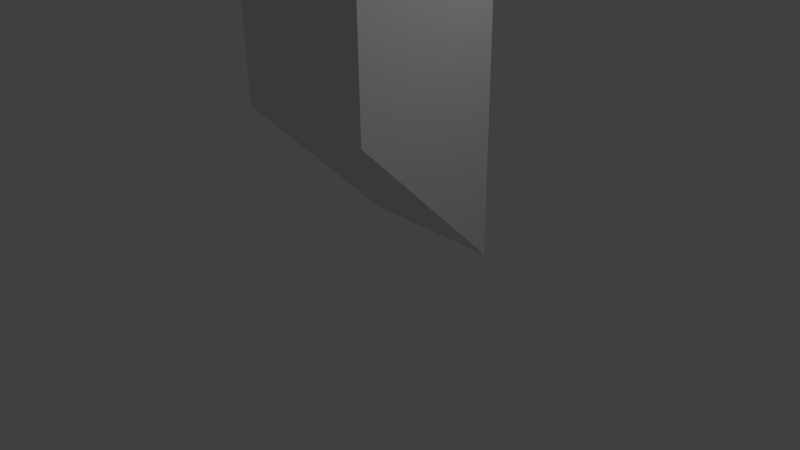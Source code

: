 # Source: Vertices_Edges_and_Faces_Start_File_.blend  (saved by Blender 2.74.0; exported with 4.5.12 LTS)
import bpy
from mathutils import Matrix  # noqa: F401  (used for matrix-valued properties, if any)

bpy.ops.wm.read_factory_settings(use_empty=True)
scene = bpy.context.scene
scene.name = 'Scene'

# ---- collections
col_collection_1 = bpy.data.collections.new('Collection 1'); scene.collection.children.link(col_collection_1)

# ---- world
world_world = bpy.data.worlds.new('World'); scene.world = world_world
world_world.color = (0.05088, 0.05088, 0.05088)
world_world.use_sun_shadow = False
world_world.sun_shadow_jitter_overblur = 0.0
world_world.cycles.sampling_method = 'MANUAL'
world_world.cycles.sample_map_resolution = 256

# ---- cameras
cam_camera = bpy.data.cameras.new('Camera')
cam_camera.clip_end = 100.0
cam_camera.lens = 35.0
cam_camera.sensor_width = 32.0
cam_camera.sensor_height = 18.0
cam_camera.ortho_scale = 7.314
cam_camera.dof.focus_distance = 0.0
cam_camera.dof.aperture_fstop = 128.0

# ---- lights
light_lamp = bpy.data.lights.new('Lamp', 'POINT')
light_lamp.transmission_factor = 0.0
light_lamp.cutoff_distance = 30.0
light_lamp.energy = 100.0
light_lamp.shadow_buffer_clip_start = 1.001
light_lamp.shadow_soft_size = 0.1
light_lamp.shadow_maximum_resolution = 0.006
light_lamp.use_absolute_resolution = True
light_lamp.cycles.use_multiple_importance_sampling = False

# ---- meshes
me_cube_002 = bpy.data.meshes.new('Cube.002')
me_cube_002.from_pydata([(-1.0, 1.0, -1.0), (-1.0, 1.0, -3.0), (-1.0, -1.0, -1.0), (-1.0, -1.0, -3.0), (1.0, 1.0, -1.0), (1.0, 1.0, -3.0), (1.0, -1.0, -1.0), (1.0, -1.0, -3.0), (-1.0, 1.0, -3.0), (-1.0, 1.0, -5.0), (-1.0, -1.0, -3.0), (1.0, 1.0, -3.0), (1.0, 1.0, -5.0), (1.0, -1.0, -3.0), (-1.0, -1.0, -1.0), (-1.0, -1.0, 1.0), (-1.0, 1.0, -1.0), (1.0, -1.0, -1.0), (1.0, -1.0, 1.0), (1.0, 1.0, -1.0)], [], [(1, 3, 2, 0), (3, 7, 6, 2), (7, 5, 4, 6), (5, 1, 0, 4), (0, 2, 6, 4), (5, 7, 3, 1), (8, 9, 10), (10, 9, 12, 13), (13, 12, 11), (12, 9, 8, 11), (8, 10, 13, 11), (14, 15, 16), (16, 15, 18, 19), (19, 18, 17), (18, 15, 14, 17), (14, 16, 19, 17)])
me_cube_002.use_remesh_preserve_volume = False
me_cube_002.use_remesh_preserve_attributes = False
me_cube_002.use_mirror_vertex_groups = False
me_cube_002.update()

# ---- objects
ob_cube = bpy.data.objects.new('Cube', me_cube_002)
ob_lamp = bpy.data.objects.new('Lamp', light_lamp)
ob_camera = bpy.data.objects.new('Camera', cam_camera)

# ---- transforms, parenting, visibility, modifiers, constraints
ob_cube.location = (0.0, 0.0, 1.0)
ob_cube.rotation_euler = (3.142, 0.0, 0.0)
ob_cube.lineart.crease_threshold = 0.0
ob_lamp.location = (4.076, 1.005, 5.904)
ob_lamp.rotation_euler = (0.6503, 0.05522, 1.866)
ob_lamp.lock_rotations_4d = False
ob_lamp.empty_display_type = 'ARROWS'
ob_lamp.color = (0.0, 0.0, 0.0, 0.0)
ob_lamp.lineart.crease_threshold = 0.0
ob_camera.location = (7.481, -6.508, 5.344)
ob_camera.rotation_euler = (1.109, 0.01082, 0.8149)
ob_camera.lock_rotations_4d = False
ob_camera.empty_display_type = 'ARROWS'
ob_camera.color = (0.0, 0.0, 0.0, 0.0)
ob_camera.display_type = 'WIRE'
ob_camera.lineart.crease_threshold = 0.0

# ---- collection membership
col_collection_1.objects.link(ob_cube)
col_collection_1.objects.link(ob_lamp)
col_collection_1.objects.link(ob_camera)

# ---- scene / render settings (as saved in the file)
scene.camera = ob_camera
scene.frame_start = 1; scene.frame_end = 250; scene.frame_set(1)
scene.render.engine = 'BLENDER_EEVEE_NEXT'
scene.render.resolution_percentage = 50
scene.render.dither_intensity = 0.0
scene.cycles.use_denoising = False
scene.cycles.samples = 10
scene.cycles.sampling_pattern = 'TABULATED_SOBOL'
scene.cycles.light_sampling_threshold = 0.0
scene.cycles.use_adaptive_sampling = False
scene.cycles.use_light_tree = False
scene.cycles.blur_glossy = 0.0
scene.cycles.pixel_filter_type = 'GAUSSIAN'
scene.cycles.sample_clamp_indirect = 0.0
scene.view_settings.view_transform = 'Standard'
bpy.context.view_layer.update()
